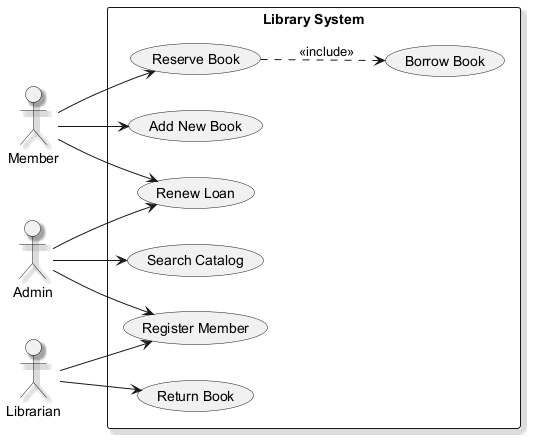

The diagram above was rendered by PlantUML. Its source (embedded in the PNG):
@startuml
skinparam shadowing true
left to right direction
actor "Member" as M
actor "Admin" as A
actor "Librarian" as L
rectangle "Library System" {
  usecase "Borrow Book" as UC_BorrowBook
  usecase "Register Member" as UC_RegisterMember
  usecase "Renew Loan" as UC_RenewLoan
  usecase "Reserve Book" as UC_ReserveBook
  usecase "Add New Book" as UC_AddNewBook
  usecase "Return Book" as UC_ReturnBook
  usecase "Search Catalog" as UC_SearchCatalog
}
M --> UC_AddNewBook
M --> UC_ReserveBook
M --> UC_RenewLoan
A --> UC_RegisterMember
A --> UC_RenewLoan
A --> UC_SearchCatalog
L --> UC_ReturnBook
L --> UC_RegisterMember
UC_ReserveBook ..> UC_BorrowBook : <<include>>
@enduml